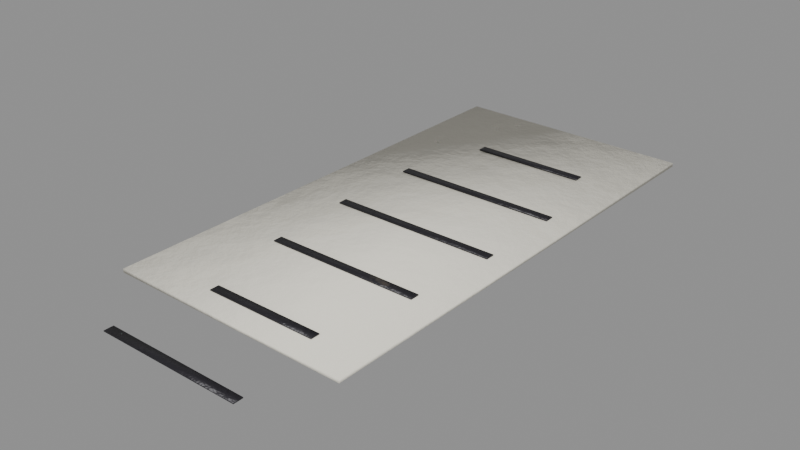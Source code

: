 # Source: evidence_receipt.blend  (saved by Blender 5.0.119; exported with 4.5.12 LTS)
import bpy
from mathutils import Matrix  # noqa: F401  (used for matrix-valued properties, if any)

bpy.ops.wm.read_factory_settings(use_empty=True)
scene = bpy.context.scene
scene.name = 'evidence_receipt'

# ---- collections
col_evidence_receipt = bpy.data.collections.new('evidence_receipt'); scene.collection.children.link(col_evidence_receipt)

# ---- materials (node trees are filled in below, after node groups)
mat_paper = bpy.data.materials.new('Paper')
mat_blackpaint = bpy.data.materials.new('BlackPaint')

# ---- material node trees
mat_paper.use_nodes = True; mat_paper.node_tree.nodes.clear()
_N = mat_paper.node_tree.nodes; _L = mat_paper.node_tree.links
n0 = _N.new('ShaderNodeBsdfPrincipled'); n0.name = 'Principled BSDF'; n0.location = (-200, 100)
n0.inputs[2].default_value = 0.9
n1 = _N.new('ShaderNodeOutputMaterial'); n1.name = 'Material Output'; n1.location = (200, 100)
n2 = _N.new('ShaderNodeTexCoord'); n2.name = 'Texture Coordinate'; n2.location = (0, 0)
n3 = _N.new('ShaderNodeMapping'); n3.name = 'Mapping'; n3.location = (0, 0)
n4 = _N.new('ShaderNodeTexNoise'); n4.name = 'Noise Texture'; n4.location = (0, 0)
n4.width = 145
n4.inputs[2].default_value = 2.2
n4.inputs[3].default_value = 3.0
n5 = _N.new('ShaderNodeValToRGB'); n5.name = 'Color Ramp'; n5.location = (0, 0)
while len(n5.color_ramp.elements) > 1: n5.color_ramp.elements.remove(n5.color_ramp.elements[-1])
n5.color_ramp.elements[0].position = 0.3; n5.color_ramp.elements[0].color = (0.8037, 0.7734, 0.6728, 1.0)
_e = n5.color_ramp.elements.new(0.5); _e.color = (0.855, 0.8228, 0.7157, 1.0)
_e = n5.color_ramp.elements.new(0.72); _e.color = (0.9371, 0.9018, 0.7844, 1.0)
n6 = _N.new('ShaderNodeSeparateXYZ'); n6.name = 'Separate XYZ'; n6.location = (0, 0)
n7 = _N.new('ShaderNodeMath'); n7.name = 'Math'; n7.location = (0, 0)
n7.operation = 'SUBTRACT'
n7.use_clamp = True
n7.inputs[0].default_value = 0.45
n8 = _N.new('ShaderNodeTexNoise'); n8.name = 'Noise Texture.001'; n8.location = (0, 0)
n8.width = 145
n8.inputs[3].default_value = 5.0
n8.inputs[4].default_value = 0.6
n9 = _N.new('ShaderNodeMath'); n9.name = 'Math.001'; n9.location = (0, 0)
n9.operation = 'MULTIPLY'
n9.inputs[1].default_value = 1.2
n10 = _N.new('ShaderNodeMath'); n10.name = 'Math.002'; n10.location = (0, 0)
n10.operation = 'MULTIPLY'
n11 = _N.new('ShaderNodeMath'); n11.name = 'Math.003'; n11.location = (0, 0)
n12 = _N.new('ShaderNodeMath'); n12.name = 'Math.004'; n12.location = (0, 0)
n12.operation = 'MULTIPLY'
n12.use_clamp = True
n12.inputs[1].default_value = 0.2
n13 = _N.new('ShaderNodeValToRGB'); n13.name = 'Color Ramp.001'; n13.location = (0, 0)
while len(n13.color_ramp.elements) > 1: n13.color_ramp.elements.remove(n13.color_ramp.elements[-1])
n13.color_ramp.elements[0].position = 0.45; n13.color_ramp.elements[0].color = (0.0, 0.0, 0.0, 1.0)
_e = n13.color_ramp.elements.new(0.95); _e.color = (0.85, 0.85, 0.85, 1.0)
n14 = _N.new('ShaderNodeMix'); n14.name = 'Mix'; n14.location = (0, 0)
n14.data_type = 'RGBA'
n14.inputs[7].default_value = (0.4793, 0.2961, 0.15, 1.0)
n15 = _N.new('ShaderNodeTexNoise'); n15.name = 'Noise Texture.002'; n15.location = (0, 0)
n15.width = 145
n15.inputs[2].default_value = 30.0
n15.inputs[3].default_value = 6.0
n15.inputs[4].default_value = 0.6
n16 = _N.new('ShaderNodeBump'); n16.name = 'Bump'; n16.location = (0, 0)
n16.inputs[0].default_value = 0.1
n16.inputs[1].default_value = 0.02
_L.new(n0.outputs[0], n1.inputs[0])
_L.new(n2.outputs[3], n3.inputs[0])
_L.new(n3.outputs[0], n4.inputs[0])
_L.new(n4.outputs[0], n5.inputs[0])
_L.new(n2.outputs[3], n6.inputs[0])
_L.new(n6.outputs[2], n7.inputs[1])
_L.new(n3.outputs[0], n8.inputs[0])
_L.new(n7.outputs[0], n9.inputs[0])
_L.new(n8.outputs[0], n10.inputs[0])
_L.new(n9.outputs[0], n11.inputs[0])
_L.new(n10.outputs[0], n11.inputs[1])
_L.new(n11.outputs[0], n12.inputs[0])
_L.new(n12.outputs[0], n13.inputs[0])
_L.new(n13.outputs[0], n14.inputs[0])
_L.new(n5.outputs[0], n14.inputs[6])
_L.new(n14.outputs[2], n0.inputs[0])
_L.new(n3.outputs[0], n15.inputs[0])
_L.new(n15.outputs[0], n16.inputs[3])
_L.new(n16.outputs[0], n0.inputs[5])
n1.is_active_output = True
mat_blackpaint.use_nodes = True; mat_blackpaint.node_tree.nodes.clear()
_N = mat_blackpaint.node_tree.nodes; _L = mat_blackpaint.node_tree.links
n0 = _N.new('ShaderNodeBsdfPrincipled'); n0.name = 'Principled BSDF'; n0.location = (-200, 100)
n0.inputs[1].default_value = 0.2
n0.inputs[2].default_value = 0.45
n1 = _N.new('ShaderNodeOutputMaterial'); n1.name = 'Material Output'; n1.location = (200, 100)
n2 = _N.new('ShaderNodeTexCoord'); n2.name = 'Texture Coordinate'; n2.location = (0, 0)
n3 = _N.new('ShaderNodeMapping'); n3.name = 'Mapping'; n3.location = (0, 0)
n4 = _N.new('ShaderNodeTexNoise'); n4.name = 'Noise Texture'; n4.location = (0, 0)
n4.width = 145
n4.inputs[2].default_value = 2.2
n4.inputs[3].default_value = 3.0
n5 = _N.new('ShaderNodeValToRGB'); n5.name = 'Color Ramp'; n5.location = (0, 0)
while len(n5.color_ramp.elements) > 1: n5.color_ramp.elements.remove(n5.color_ramp.elements[-1])
n5.color_ramp.elements[0].position = 0.3; n5.color_ramp.elements[0].color = (0.01429, 0.01293, 0.01725, 1.0)
_e = n5.color_ramp.elements.new(0.5); _e.color = (0.01681, 0.01521, 0.02029, 1.0)
_e = n5.color_ramp.elements.new(0.72); _e.color = (0.02084, 0.01886, 0.02516, 1.0)
n6 = _N.new('ShaderNodeTexNoise'); n6.name = 'Noise Texture.001'; n6.location = (0, 0)
n6.width = 145
n6.inputs[2].default_value = 9.0
n6.inputs[3].default_value = 6.0
n6.inputs[4].default_value = 0.7
n6.inputs[8].default_value = 0.3
n7 = _N.new('ShaderNodeValToRGB'); n7.name = 'Color Ramp.001'; n7.location = (0, 0)
while len(n7.color_ramp.elements) > 1: n7.color_ramp.elements.remove(n7.color_ramp.elements[-1])
n7.color_ramp.elements[0].position = 0.645; n7.color_ramp.elements[0].color = (0.0, 0.0, 0.0, 1.0)
_e = n7.color_ramp.elements.new(0.665); _e.color = (1.0, 1.0, 1.0, 1.0)
n8 = _N.new('ShaderNodeMix'); n8.name = 'Mix'; n8.location = (0, 0)
n8.data_type = 'RGBA'
n8.inputs[7].default_value = (0.07819, 0.0648, 0.05448, 1.0)
n9 = _N.new('ShaderNodeSeparateXYZ'); n9.name = 'Separate XYZ'; n9.location = (0, 0)
n10 = _N.new('ShaderNodeMath'); n10.name = 'Math'; n10.location = (0, 0)
n10.operation = 'SUBTRACT'
n10.use_clamp = True
n10.inputs[0].default_value = 0.45
n11 = _N.new('ShaderNodeTexNoise'); n11.name = 'Noise Texture.002'; n11.location = (0, 0)
n11.width = 145
n11.inputs[3].default_value = 5.0
n11.inputs[4].default_value = 0.6
n12 = _N.new('ShaderNodeMath'); n12.name = 'Math.001'; n12.location = (0, 0)
n12.operation = 'MULTIPLY'
n12.inputs[1].default_value = 1.2
n13 = _N.new('ShaderNodeMath'); n13.name = 'Math.002'; n13.location = (0, 0)
n13.operation = 'MULTIPLY'
n14 = _N.new('ShaderNodeMath'); n14.name = 'Math.003'; n14.location = (0, 0)
n15 = _N.new('ShaderNodeMath'); n15.name = 'Math.004'; n15.location = (0, 0)
n15.operation = 'MULTIPLY'
n15.use_clamp = True
n15.inputs[1].default_value = 0.4
n16 = _N.new('ShaderNodeValToRGB'); n16.name = 'Color Ramp.002'; n16.location = (0, 0)
while len(n16.color_ramp.elements) > 1: n16.color_ramp.elements.remove(n16.color_ramp.elements[-1])
n16.color_ramp.elements[0].position = 0.45; n16.color_ramp.elements[0].color = (0.0, 0.0, 0.0, 1.0)
_e = n16.color_ramp.elements.new(0.95); _e.color = (0.85, 0.85, 0.85, 1.0)
n17 = _N.new('ShaderNodeMix'); n17.name = 'Mix.001'; n17.location = (0, 0)
n17.data_type = 'RGBA'
n17.inputs[7].default_value = (0.4793, 0.2961, 0.15, 1.0)
n18 = _N.new('ShaderNodeTexNoise'); n18.name = 'Noise Texture.003'; n18.location = (0, 0)
n18.width = 145
n18.inputs[2].default_value = 30.0
n18.inputs[3].default_value = 6.0
n18.inputs[4].default_value = 0.6
n19 = _N.new('ShaderNodeBump'); n19.name = 'Bump'; n19.location = (0, 0)
n19.inputs[0].default_value = 0.25
n19.inputs[1].default_value = 0.02
_L.new(n0.outputs[0], n1.inputs[0])
_L.new(n2.outputs[3], n3.inputs[0])
_L.new(n3.outputs[0], n4.inputs[0])
_L.new(n4.outputs[0], n5.inputs[0])
_L.new(n3.outputs[0], n6.inputs[0])
_L.new(n6.outputs[0], n7.inputs[0])
_L.new(n7.outputs[0], n8.inputs[0])
_L.new(n5.outputs[0], n8.inputs[6])
_L.new(n2.outputs[3], n9.inputs[0])
_L.new(n9.outputs[2], n10.inputs[1])
_L.new(n3.outputs[0], n11.inputs[0])
_L.new(n10.outputs[0], n12.inputs[0])
_L.new(n11.outputs[0], n13.inputs[0])
_L.new(n12.outputs[0], n14.inputs[0])
_L.new(n13.outputs[0], n14.inputs[1])
_L.new(n14.outputs[0], n15.inputs[0])
_L.new(n15.outputs[0], n16.inputs[0])
_L.new(n16.outputs[0], n17.inputs[0])
_L.new(n8.outputs[2], n17.inputs[6])
_L.new(n17.outputs[2], n0.inputs[0])
_L.new(n3.outputs[0], n18.inputs[0])
_L.new(n18.outputs[0], n19.inputs[3])
_L.new(n19.outputs[0], n0.inputs[5])
n1.is_active_output = True

# ---- meshes
me_evidence_receipt_body = bpy.data.meshes.new('evidence_receipt_body')
me_evidence_receipt_body.from_pydata([(0.03852, -0.08116, 0.0002), (0.03852, -0.08116, 0.0014), (0.03977, 0.07883, 0.0002), (0.03977, 0.07883, 0.0014), (-0.04148, -0.08054, 0.0002), (-0.04148, -0.08054, 0.0014), (-0.04023, 0.07946, 0.0002), (-0.04023, 0.07946, 0.0014), (0.02289, 0.0465, 0.00165), (0.02289, 0.0465, 0.00195), (0.02289, 0.0495, 0.00165), (0.02289, 0.0495, 0.00195), (-0.01489, 0.0465, 0.00165), (-0.01489, 0.0465, 0.00195), (-0.01489, 0.0495, 0.00165), (-0.01489, 0.0495, 0.00195), (0.03139, 0.0165, 0.00165), (0.03139, 0.0165, 0.00195), (0.03139, 0.0195, 0.00165), (0.03139, 0.0195, 0.00195), (-0.02339, 0.0165, 0.00165), (-0.02339, 0.0165, 0.00195), (-0.02339, 0.0195, 0.00165), (-0.02339, 0.0195, 0.00195), (0.03153, -0.0135, 0.00165), (0.03153, -0.0135, 0.00195), (0.03153, -0.0105, 0.00165), (0.03153, -0.0105, 0.00195), (-0.02353, -0.0135, 0.00165), (-0.02353, -0.0135, 0.00195), (-0.02353, -0.0105, 0.00165), (-0.02353, -0.0105, 0.00195), (0.02915, -0.0435, 0.00165), (0.02915, -0.0435, 0.00195), (0.02915, -0.0405, 0.00165), (0.02915, -0.0405, 0.00195), (-0.02115, -0.0435, 0.00165), (-0.02115, -0.0435, 0.00195), (-0.02115, -0.0405, 0.00165), (-0.02115, -0.0405, 0.00195), (0.02224, -0.0735, 0.00165), (0.02224, -0.0735, 0.00195), (0.02224, -0.0705, 0.00165), (0.02224, -0.0705, 0.00195), (-0.01424, -0.0735, 0.00165), (-0.01424, -0.0735, 0.00195), (-0.01424, -0.0705, 0.00165), (-0.01424, -0.0705, 0.00195), (0.02729, -0.1035, 0.00165), (0.02729, -0.1035, 0.00195), (0.02729, -0.1005, 0.00165), (0.02729, -0.1005, 0.00195), (-0.01929, -0.1035, 0.00165), (-0.01929, -0.1035, 0.00195), (-0.01929, -0.1005, 0.00165), (-0.01929, -0.1005, 0.00195)], [], [(0, 2, 3, 1), (2, 6, 7, 3), (6, 4, 5, 7), (4, 0, 1, 5), (2, 0, 4, 6), (7, 5, 1, 3), (8, 10, 11, 9), (10, 14, 15, 11), (14, 12, 13, 15), (12, 8, 9, 13), (10, 8, 12, 14), (15, 13, 9, 11), (16, 18, 19, 17), (18, 22, 23, 19), (22, 20, 21, 23), (20, 16, 17, 21), (18, 16, 20, 22), (23, 21, 17, 19), (24, 26, 27, 25), (26, 30, 31, 27), (30, 28, 29, 31), (28, 24, 25, 29), (26, 24, 28, 30), (31, 29, 25, 27), (32, 34, 35, 33), (34, 38, 39, 35), (38, 36, 37, 39), (36, 32, 33, 37), (34, 32, 36, 38), (39, 37, 33, 35), (40, 42, 43, 41), (42, 46, 47, 43), (46, 44, 45, 47), (44, 40, 41, 45), (42, 40, 44, 46), (47, 45, 41, 43), (48, 50, 51, 49), (50, 54, 55, 51), (54, 52, 53, 55), (52, 48, 49, 53), (50, 48, 52, 54), (55, 53, 49, 51)])
me_evidence_receipt_body.polygons.foreach_set('use_smooth', [True] * 42)
me_evidence_receipt_body.polygons.foreach_set('material_index', [0, 0, 0, 0, 0, 0, 1, 1, 1, 1, 1, 1, 1, 1, 1, 1, 1, 1, 1, 1, 1, 1, 1, 1, 1, 1, 1, 1, 1, 1, 1, 1, 1, 1, 1, 1, 1, 1, 1, 1, 1, 1])
_k = set([(0, 1), (0, 2), (0, 4), (1, 3), (1, 5), (2, 3), (2, 6), (3, 7), (4, 5), (4, 6), (5, 7), (6, 7), (8, 9), (8, 10), (8, 12), (9, 11), (9, 13), (10, 11), (10, 14), (11, 15), (12, 13), (12, 14), (13, 15), (14, 15), (16, 17), (16, 18), (16, 20), (17, 19), (17, 21), (18, 19), (18, 22), (19, 23), (20, 21), (20, 22), (21, 23), (22, 23), (24, 25), (24, 26), (24, 28), (25, 27), (25, 29), (26, 27), (26, 30), (27, 31), (28, 29), (28, 30), (29, 31), (30, 31), (32, 33), (32, 34), (32, 36), (33, 35), (33, 37), (34, 35), (34, 38), (35, 39), (36, 37), (36, 38), (37, 39), (38, 39), (40, 41), (40, 42), (40, 44), (41, 43), (41, 45), (42, 43), (42, 46), (43, 47), (44, 45), (44, 46), (45, 47), (46, 47), (48, 49), (48, 50), (48, 52), (49, 51), (49, 53), (50, 51), (50, 54), (51, 55), (52, 53), (52, 54), (53, 55), (54, 55)])
me_evidence_receipt_body.attributes.new('sharp_edge', 'BOOLEAN', 'EDGE').data.foreach_set('value', [ (min(e.vertices), max(e.vertices)) in _k for e in me_evidence_receipt_body.edges])
_uv = me_evidence_receipt_body.uv_layers.new(name='UVMap')
_uv.uv.foreach_set('vector', [0.8971, 0.0007839, 0.8971, 0.8873, 0.8905, 0.8873, 0.8905, 0.0007839, 0.9863, 0.0007839, 0.9863, 0.444, 0.9796, 0.444, 0.9796, 0.0007839, 0.9053, 0.0007839, 0.9053, 0.8873, 0.8987, 0.8873, 0.8987, 0.0007839, 0.9863, 0.4456, 0.9863, 0.8889, 0.9796, 0.8889, 0.9796, 0.4456, 0.0007838, 0.8873, 0.0007838, 0.0007838, 0.4441, 0.0007838, 0.4441, 0.8873, 0.4456, 0.8873, 0.4456, 0.0007838, 0.8889, 0.0007838, 0.8889, 0.8873, 0.002446, 0.8889, 0.002446, 0.9055, 0.0007839, 0.9055, 0.0007839, 0.8889, 0.9895, 0.7523, 0.9895, 0.9615, 0.9879, 0.9615, 0.9879, 0.7523, 0.005676, 0.8889, 0.005676, 0.9055, 0.004014, 0.9055, 0.004014, 0.8889, 0.9992, 0.0007839, 0.9992, 0.2101, 0.9976, 0.2101, 0.9976, 0.0007839, 0.9599, 0.8234, 0.9433, 0.8234, 0.9433, 0.6141, 0.9599, 0.6141, 0.9781, 0.8234, 0.9615, 0.8234, 0.9615, 0.6141, 0.9781, 0.6141, 0.02183, 0.8889, 0.02183, 0.9055, 0.02016, 0.9055, 0.02016, 0.8889, 0.9928, 0.0007839, 0.9928, 0.3043, 0.9911, 0.3043, 0.9911, 0.0007839, 0.02506, 0.8889, 0.02506, 0.9055, 0.02339, 0.9055, 0.02339, 0.8889, 0.9928, 0.3058, 0.9928, 0.6093, 0.9911, 0.6093, 0.9911, 0.3058, 0.9235, 0.9176, 0.9069, 0.9176, 0.9069, 0.6141, 0.9235, 0.6141, 0.9417, 0.3043, 0.9251, 0.3043, 0.9251, 0.0007839, 0.9417, 0.0007839, 0.008906, 0.8889, 0.008906, 0.9055, 0.007244, 0.9055, 0.007244, 0.8889, 0.9895, 0.0007839, 0.9895, 0.3059, 0.9879, 0.3059, 0.9879, 0.0007839, 0.01214, 0.8889, 0.01214, 0.9055, 0.01047, 0.9055, 0.01047, 0.8889, 0.9895, 0.4456, 0.9895, 0.7507, 0.9879, 0.7507, 0.9879, 0.4456, 0.9235, 0.3059, 0.9069, 0.3059, 0.9069, 0.0007839, 0.9235, 0.0007839, 0.9235, 0.6125, 0.9069, 0.6125, 0.9069, 0.3074, 0.9235, 0.3074, 0.01537, 0.8889, 0.01537, 0.9055, 0.0137, 0.9055, 0.0137, 0.8889, 0.9928, 0.6109, 0.9928, 0.8896, 0.9911, 0.8896, 0.9911, 0.6109, 0.0186, 0.8889, 0.0186, 0.9055, 0.01693, 0.9055, 0.01693, 0.8889, 0.996, 0.0007839, 0.996, 0.2795, 0.9943, 0.2795, 0.9943, 0.0007839, 0.9417, 0.5845, 0.9251, 0.5845, 0.9251, 0.3058, 0.9417, 0.3058, 0.9417, 0.8928, 0.9251, 0.8928, 0.9251, 0.6141, 0.9417, 0.6141, 0.9003, 0.8889, 0.9003, 0.9055, 0.8987, 0.9055, 0.8987, 0.8889, 0.9631, 0.2066, 0.9631, 0.4088, 0.9615, 0.4088, 0.9615, 0.2066, 0.9036, 0.8889, 0.9036, 0.9055, 0.9019, 0.9055, 0.9019, 0.8889, 0.9663, 0.2066, 0.9663, 0.4088, 0.9647, 0.4088, 0.9647, 0.2066, 0.9781, 0.6125, 0.9615, 0.6125, 0.9615, 0.4103, 0.9781, 0.4103, 0.9781, 0.2029, 0.9615, 0.2029, 0.9615, 0.0007839, 0.9781, 0.0007839, 0.8971, 0.8889, 0.8971, 0.9055, 0.8954, 0.9055, 0.8954, 0.8889, 0.996, 0.281, 0.996, 0.5391, 0.9943, 0.5391, 0.9943, 0.281, 0.8939, 0.8889, 0.8939, 0.9055, 0.8922, 0.9055, 0.8922, 0.8889, 0.996, 0.5407, 0.996, 0.7988, 0.9943, 0.7988, 0.9943, 0.5407, 0.9599, 0.2589, 0.9433, 0.2589, 0.9433, 0.0007839, 0.9599, 0.0007839, 0.9599, 0.5639, 0.9433, 0.5639, 0.9433, 0.3058, 0.9599, 0.3058])
me_evidence_receipt_body.materials.append(mat_paper)
me_evidence_receipt_body.materials.append(mat_blackpaint)
me_evidence_receipt_body.update()

# ---- objects
ob_evidence_receipt = bpy.data.objects.new('evidence_receipt', None)
ob_evidence_receipt_body = bpy.data.objects.new('evidence_receipt_body', me_evidence_receipt_body)

# ---- transforms, parenting, visibility, modifiers, constraints
ob_evidence_receipt.location = (0.0, 0.0, 0.0)
ob_evidence_receipt.empty_display_size = 0.25
ob_evidence_receipt_body.parent = ob_evidence_receipt
ob_evidence_receipt_body.location = (-0.0, 0.0, 0.0)

# ---- collection membership
col_evidence_receipt.objects.link(ob_evidence_receipt)
col_evidence_receipt.objects.link(ob_evidence_receipt_body)

# ---- scene / render settings (as saved in the file)
scene.frame_start = 1; scene.frame_end = 250; scene.frame_set(1)
scene.render.engine = 'BLENDER_EEVEE_NEXT'
scene.render.image_settings.exr_codec = 'NONE'
scene.render.use_bake_clear = False
scene.render.bake_margin = 0
scene.render.bake_bias = 0.0
scene.render.bake_samples = 0
scene.render.simplify_subdivision_render = 0
scene.render.simplify_child_particles_render = 0.0
scene.eevee.use_volume_custom_range = False
scene.eevee.gtao_distance = 0.0
scene.eevee.use_fast_gi = False
scene.view_settings.white_balance_temperature = 0.0
scene.view_settings.white_balance_tint = 0.0
scene.view_settings.white_balance_whitepoint = (2.97, 0.5193, -0.0414)
bpy.context.view_layer.update()

# ---- added for rendering (the .blend has no active camera and no usable light): camera, sun + grey world if the file has none
cam_auto = bpy.data.cameras.new('AutoCamera')
cam_auto.lens = 50.0
cam_auto.sensor_width = 36.0
cam_auto.clip_end = 1000.0
ob_auto_camera = bpy.data.objects.new('AutoCamera', cam_auto)
scene.collection.objects.link(ob_auto_camera)
ob_auto_camera.location = (0.184367, -0.23429, 0.149254)
ob_auto_camera.rotation_euler = (1.09748, -7.21219e-08, 0.694738)
scene.camera = ob_auto_camera
light_auto_sun = bpy.data.lights.new('AutoSun', 'SUN')
light_auto_sun.energy = 3.0
light_auto_sun.angle = 0.0523599
ob_auto_sun = bpy.data.objects.new('AutoSun', light_auto_sun)
scene.collection.objects.link(ob_auto_sun)
ob_auto_sun.rotation_euler = (0.872665, 0.174533, 0.523599)
if scene.world is None:
    world_auto = bpy.data.worlds.new('AutoWorld')
    world_auto.color = (0.3, 0.3, 0.3)
    scene.world = world_auto
bpy.context.view_layer.update()
